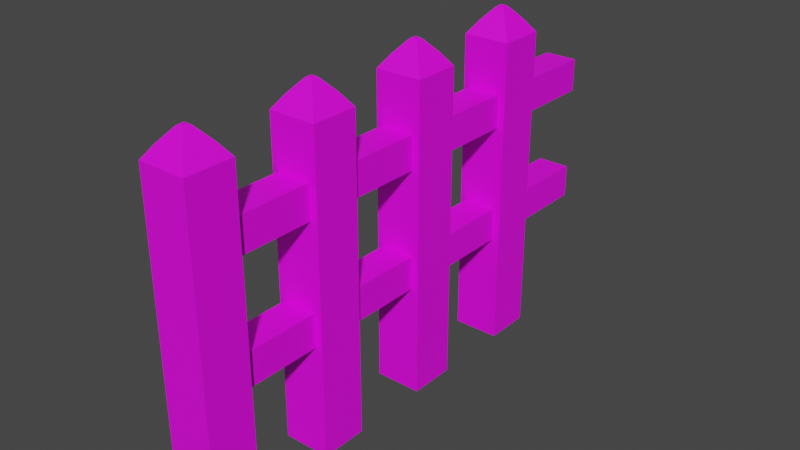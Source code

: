 # Source: Fence.blend  (saved by Blender 3.6.11; exported with 4.5.12 LTS)
import bpy
from mathutils import Matrix  # noqa: F401  (used for matrix-valued properties, if any)

bpy.ops.wm.read_factory_settings(use_empty=True)
scene = bpy.context.scene
scene.name = 'Scene'

# ---- collections
col_collection = bpy.data.collections.new('Collection'); scene.collection.children.link(col_collection)

# ---- images (referenced by path relative to the original .blend; pixels are not part of the script)
import os
ASSET_DIR = os.environ.get("B2B_ASSET_DIR", "")  # directory of the original .blend (textures are referenced by path, not embedded)
HERE = os.path.dirname(os.path.abspath(__file__))  # packed textures are extracted next to this script under _unpacked/

def load_image(name, relpath, width, height, colorspace="sRGB"):
    """Load a texture the original file referenced (path relative to the .blend, or extracted next to this script)."""
    p = next((c for c in (os.path.join(HERE, relpath), os.path.join(ASSET_DIR, relpath)) if relpath and os.path.exists(c)), "")
    if p:
        img = bpy.data.images.load(p, check_existing=True)
        img.name = name
    else:  # same state as the original file: an image datablock whose file is absent (Cycles renders it pink)
        img = bpy.data.images.new(name, width, height)
        img.source = "FILE"
        img.filepath = "//" + (relpath or name)
    img.colorspace_settings.name = colorspace
    return img
img_fencealbedo_png = load_image('FenceAlbedo.png', 'FenceAlbedo.png', 1024, 1024, 'sRGB')

# ---- materials (node trees are filled in below, after node groups)
mat_fence = bpy.data.materials.new('Fence')
mat_fence.use_transparent_shadow = False

# ---- material node trees
mat_fence.use_nodes = True; mat_fence.node_tree.nodes.clear()
_N = mat_fence.node_tree.nodes; _L = mat_fence.node_tree.links
n0 = _N.new('ShaderNodeBsdfPrincipled'); n0.name = 'Principled BSDF'; n0.location = (10, 300)
n0.distribution = 'GGX'
n0.subsurface_method = 'RANDOM_WALK_SKIN'
n0.inputs[3].default_value = 1.45
n0.inputs[27].default_value = (0.0, 0.0, 0.0, 1.0)
n0.inputs[28].default_value = 1.0
n1 = _N.new('ShaderNodeOutputMaterial'); n1.name = 'Material Output'; n1.location = (300, 300)
n2 = _N.new('ShaderNodeTexImage'); n2.name = 'Image Texture'; n2.location = (-280, 280)
n2.image = img_fencealbedo_png
_L.new(n0.outputs[0], n1.inputs[0])
_L.new(n2.outputs[0], n0.inputs[0])
n1.is_active_output = True

# ---- world
world_world = bpy.data.worlds.new('World'); scene.world = world_world
world_world.use_nodes = True; world_world.node_tree.nodes.clear()
_N = world_world.node_tree.nodes; _L = world_world.node_tree.links
n0 = _N.new('ShaderNodeOutputWorld'); n0.name = 'World Output'; n0.location = (300, 300)
n1 = _N.new('ShaderNodeBackground'); n1.name = 'Background'; n1.location = (10, 300)
n1.inputs[0].default_value = (0.05088, 0.05088, 0.05088, 1.0)
_L.new(n1.outputs[0], n0.inputs[0])
n0.is_active_output = True
world_world.color = (0.05088, 0.05088, 0.05088)
world_world.use_sun_shadow = False
world_world.sun_shadow_jitter_overblur = 0.0

# ---- meshes
me_cube_009 = bpy.data.meshes.new('Cube.009')
me_cube_009.from_pydata([(-1.0, -1.0, -1.0), (-1.0, -1.0, 1.0), (-1.0, 1.0, -1.0), (-1.0, 1.0, 1.0), (1.0, -1.0, -1.0), (1.0, -1.0, 1.0), (1.0, 1.0, -1.0), (1.0, 1.0, 1.0), (-1.409, -8.11, -14.75), (-1.409, -8.11, 4.02), (-1.409, -7.272, -14.75), (-1.409, -7.272, 4.02), (1.409, -8.11, -14.75), (1.409, -8.11, 4.02), (1.409, -7.272, -14.75), (1.409, -7.272, 4.02), (-0.8868, -7.955, 4.761), (-0.8868, -7.428, 4.761), (0.8868, -7.955, 4.761), (0.8868, -7.428, 4.761), (-0.2824, -7.775, 5.473), (-0.2824, -7.607, 5.473), (0.2824, -7.775, 5.473), (0.2824, -7.607, 5.473), (-0.1406, -7.733, 5.597), (-0.1406, -7.649, 5.597), (0.1406, -7.733, 5.597), (0.1406, -7.649, 5.597), (-1.0, -7.542, -1.0), (-1.0, -7.542, 1.0), (-1.0, -5.542, -1.0), (-1.0, -5.542, 1.0), (1.0, -7.542, -1.0), (1.0, -7.542, 1.0), (1.0, -5.542, -1.0), (1.0, -5.542, 1.0), (-1.409, -5.859, -14.75), (-1.409, -5.859, 4.02), (-1.409, -5.021, -14.75), (-1.409, -5.021, 4.02), (1.409, -5.859, -14.75), (1.409, -5.859, 4.02), (1.409, -5.021, -14.75), (1.409, -5.021, 4.02), (-0.8868, -5.703, 4.761), (-0.8868, -5.176, 4.761), (0.8868, -5.703, 4.761), (0.8868, -5.176, 4.761), (-0.2824, -5.524, 5.473), (-0.2824, -5.356, 5.473), (0.2824, -5.524, 5.473), (0.2824, -5.356, 5.473), (-0.1406, -5.482, 5.597), (-0.1406, -5.398, 5.597), (0.1406, -5.482, 5.597), (0.1406, -5.398, 5.597), (-1.0, -3.073, -1.0), (-1.0, -3.073, 1.0), (-1.0, -1.073, -1.0), (-1.0, -1.073, 1.0), (1.0, -3.073, -1.0), (1.0, -3.073, 1.0), (1.0, -1.073, -1.0), (1.0, -1.073, 1.0), (-1.409, -3.608, -14.75), (-1.409, -3.608, 4.02), (-1.409, -2.77, -14.75), (-1.409, -2.77, 4.02), (1.409, -3.608, -14.75), (1.409, -3.608, 4.02), (1.409, -2.77, -14.75), (1.409, -2.77, 4.02), (-0.8868, -3.452, 4.761), (-0.8868, -2.925, 4.761), (0.8868, -3.452, 4.761), (0.8868, -2.925, 4.761), (-0.2824, -3.273, 5.473), (-0.2824, -3.105, 5.473), (0.2824, -3.273, 5.473), (0.2824, -3.105, 5.473), (-0.1406, -3.231, 5.597), (-0.1406, -3.147, 5.597), (0.1406, -3.231, 5.597), (0.1406, -3.147, 5.597), (-1.0, -5.29, -1.0), (-1.0, -5.29, 1.0), (-1.0, -3.29, -1.0), (-1.0, -3.29, 1.0), (1.0, -5.29, -1.0), (1.0, -5.29, 1.0), (1.0, -3.29, -1.0), (1.0, -3.29, 1.0), (-1.409, -1.357, -14.75), (-1.409, -1.357, 4.02), (-1.409, -0.5189, -14.75), (-1.409, -0.5189, 4.02), (1.409, -1.357, -14.75), (1.409, -1.357, 4.02), (1.409, -0.5189, -14.75), (1.409, -0.5189, 4.02), (-0.8868, -1.201, 4.761), (-0.8868, -0.6742, 4.761), (0.8868, -1.201, 4.761), (0.8868, -0.6742, 4.761), (-0.2824, -1.022, 5.473), (-0.2824, -0.8538, 5.473), (0.2824, -1.022, 5.473), (0.2824, -0.8538, 5.473), (-0.1406, -0.9795, 5.597), (-0.1406, -0.8959, 5.597), (0.1406, -0.9795, 5.597), (0.1406, -0.8959, 5.597), (-1.0, -1.0, -8.097), (-1.0, -1.0, -6.097), (-1.0, 1.0, -8.097), (-1.0, 1.0, -6.097), (1.0, -1.0, -8.097), (1.0, -1.0, -6.097), (1.0, 1.0, -8.097), (1.0, 1.0, -6.097), (-1.0, -5.29, -8.097), (-1.0, -5.29, -6.097), (-1.0, -3.29, -8.097), (-1.0, -3.29, -6.097), (1.0, -5.29, -8.097), (1.0, -5.29, -6.097), (1.0, -3.29, -8.097), (1.0, -3.29, -6.097), (-1.0, -3.073, -8.097), (-1.0, -3.073, -6.097), (-1.0, -1.073, -8.097), (-1.0, -1.073, -6.097), (1.0, -3.073, -8.097), (1.0, -3.073, -6.097), (1.0, -1.073, -8.097), (1.0, -1.073, -6.097), (-1.0, -7.542, -8.097), (-1.0, -7.542, -6.097), (-1.0, -5.542, -8.097), (-1.0, -5.542, -6.097), (1.0, -7.542, -8.097), (1.0, -7.542, -6.097), (1.0, -5.542, -8.097), (1.0, -5.542, -6.097)], [], [(0, 1, 3, 2), (2, 3, 7, 6), (6, 7, 5, 4), (4, 5, 1, 0), (2, 6, 4, 0), (7, 3, 1, 5), (8, 9, 11, 10), (10, 11, 15, 14), (14, 15, 13, 12), (12, 13, 9, 8), (10, 14, 12, 8), (13, 15, 19, 18), (16, 18, 22, 20), (11, 9, 16, 17), (9, 13, 18, 16), (15, 11, 17, 19), (22, 23, 27, 26), (19, 17, 21, 23), (18, 19, 23, 22), (17, 16, 20, 21), (27, 25, 24, 26), (21, 20, 24, 25), (20, 22, 26, 24), (23, 21, 25, 27), (28, 29, 31, 30), (30, 31, 35, 34), (34, 35, 33, 32), (32, 33, 29, 28), (30, 34, 32, 28), (35, 31, 29, 33), (36, 37, 39, 38), (38, 39, 43, 42), (42, 43, 41, 40), (40, 41, 37, 36), (38, 42, 40, 36), (41, 43, 47, 46), (44, 46, 50, 48), (39, 37, 44, 45), (37, 41, 46, 44), (43, 39, 45, 47), (50, 51, 55, 54), (47, 45, 49, 51), (46, 47, 51, 50), (45, 44, 48, 49), (55, 53, 52, 54), (49, 48, 52, 53), (48, 50, 54, 52), (51, 49, 53, 55), (56, 57, 59, 58), (58, 59, 63, 62), (62, 63, 61, 60), (60, 61, 57, 56), (58, 62, 60, 56), (63, 59, 57, 61), (64, 65, 67, 66), (66, 67, 71, 70), (70, 71, 69, 68), (68, 69, 65, 64), (66, 70, 68, 64), (69, 71, 75, 74), (72, 74, 78, 76), (67, 65, 72, 73), (65, 69, 74, 72), (71, 67, 73, 75), (78, 79, 83, 82), (75, 73, 77, 79), (74, 75, 79, 78), (73, 72, 76, 77), (83, 81, 80, 82), (77, 76, 80, 81), (76, 78, 82, 80), (79, 77, 81, 83), (84, 85, 87, 86), (86, 87, 91, 90), (90, 91, 89, 88), (88, 89, 85, 84), (86, 90, 88, 84), (91, 87, 85, 89), (92, 93, 95, 94), (94, 95, 99, 98), (98, 99, 97, 96), (96, 97, 93, 92), (94, 98, 96, 92), (97, 99, 103, 102), (100, 102, 106, 104), (95, 93, 100, 101), (93, 97, 102, 100), (99, 95, 101, 103), (106, 107, 111, 110), (103, 101, 105, 107), (102, 103, 107, 106), (101, 100, 104, 105), (111, 109, 108, 110), (105, 104, 108, 109), (104, 106, 110, 108), (107, 105, 109, 111), (112, 113, 115, 114), (114, 115, 119, 118), (118, 119, 117, 116), (116, 117, 113, 112), (114, 118, 116, 112), (119, 115, 113, 117), (120, 121, 123, 122), (122, 123, 127, 126), (126, 127, 125, 124), (124, 125, 121, 120), (122, 126, 124, 120), (127, 123, 121, 125), (128, 129, 131, 130), (130, 131, 135, 134), (134, 135, 133, 132), (132, 133, 129, 128), (130, 134, 132, 128), (135, 131, 129, 133), (136, 137, 139, 138), (138, 139, 143, 142), (142, 143, 141, 140), (140, 141, 137, 136), (138, 142, 140, 136), (143, 139, 137, 141)])
_uv = me_cube_009.uv_layers.new(name='UVMap')
_uv.uv.foreach_set('vector', [0.08345, 0.0003454, 0.1666, 0.0003454, 0.1666, 0.08345, 0.08345, 0.08345, 0.08345, 0.08345, 0.1666, 0.08345, 0.1666, 0.1666, 0.08345, 0.1666, 0.08345, 0.1666, 0.1666, 0.1666, 0.1666, 0.2497, 0.08345, 0.2497, 0.08345, 0.2497, 0.1666, 0.2497, 0.1666, 0.3328, 0.08345, 0.3328, 0.0003455, 0.1666, 0.08345, 0.1666, 0.08345, 0.2497, 0.0003455, 0.2497, 0.1666, 0.1666, 0.2497, 0.1666, 0.2497, 0.2497, 0.1666, 0.2497, 0.3334, 0.0003454, 0.4166, 0.0003454, 0.4166, 0.08345, 0.3334, 0.08345, 0.3334, 0.08345, 0.4166, 0.08345, 0.4166, 0.1666, 0.3334, 0.1666, 0.3334, 0.1666, 0.4166, 0.1666, 0.4166, 0.2497, 0.3334, 0.2497, 0.3334, 0.2497, 0.4166, 0.2497, 0.4166, 0.3328, 0.3334, 0.3328, 0.2503, 0.1666, 0.3334, 0.1666, 0.3334, 0.2497, 0.2503, 0.2497, 0.4166, 0.2497, 0.4166, 0.1666, 0.4166, 0.1666, 0.4166, 0.2497, 0.4166, 0.3328, 0.4166, 0.2497, 0.4166, 0.2497, 0.4166, 0.3328, 0.4166, 0.08345, 0.4166, 0.0003454, 0.4166, 0.0003454, 0.4166, 0.08345, 0.4166, 0.3328, 0.4166, 0.2497, 0.4166, 0.2497, 0.4166, 0.3328, 0.4166, 0.1666, 0.4166, 0.08345, 0.4166, 0.08345, 0.4166, 0.1666, 0.4166, 0.2497, 0.4166, 0.1666, 0.4166, 0.1666, 0.4166, 0.2497, 0.4166, 0.1666, 0.4166, 0.08345, 0.4166, 0.08345, 0.4166, 0.1666, 0.4166, 0.2497, 0.4166, 0.1666, 0.4166, 0.1666, 0.4166, 0.2497, 0.4166, 0.08345, 0.4166, 0.0003454, 0.4166, 0.0003454, 0.4166, 0.08345, 0.4166, 0.1666, 0.4997, 0.1666, 0.4997, 0.2497, 0.4166, 0.2497, 0.4166, 0.08345, 0.4166, 0.0003454, 0.4166, 0.0003454, 0.4166, 0.08345, 0.4166, 0.3328, 0.4166, 0.2497, 0.4166, 0.2497, 0.4166, 0.3328, 0.4166, 0.1666, 0.4166, 0.08345, 0.4166, 0.08345, 0.4166, 0.1666, 0.08345, 0.3334, 0.1666, 0.3334, 0.1666, 0.4166, 0.08345, 0.4166, 0.08345, 0.4166, 0.1666, 0.4166, 0.1666, 0.4997, 0.08345, 0.4997, 0.08345, 0.4997, 0.1666, 0.4997, 0.1666, 0.5828, 0.08345, 0.5828, 0.08345, 0.5828, 0.1666, 0.5828, 0.1666, 0.6659, 0.08345, 0.6659, 0.0003455, 0.4997, 0.08345, 0.4997, 0.08345, 0.5828, 0.0003455, 0.5828, 0.1666, 0.4997, 0.2497, 0.4997, 0.2497, 0.5828, 0.1666, 0.5828, 0.3334, 0.3334, 0.4166, 0.3334, 0.4166, 0.4166, 0.3334, 0.4166, 0.3334, 0.4166, 0.4166, 0.4166, 0.4166, 0.4997, 0.3334, 0.4997, 0.3334, 0.4997, 0.4166, 0.4997, 0.4166, 0.5828, 0.3334, 0.5828, 0.3334, 0.5828, 0.4166, 0.5828, 0.4166, 0.6659, 0.3334, 0.6659, 0.2503, 0.4997, 0.3334, 0.4997, 0.3334, 0.5828, 0.2503, 0.5828, 0.4166, 0.5828, 0.4166, 0.4997, 0.4166, 0.4997, 0.4166, 0.5828, 0.4166, 0.6659, 0.4166, 0.5828, 0.4166, 0.5828, 0.4166, 0.6659, 0.4166, 0.4166, 0.4166, 0.3334, 0.4166, 0.3334, 0.4166, 0.4166, 0.4166, 0.6659, 0.4166, 0.5828, 0.4166, 0.5828, 0.4166, 0.6659, 0.4166, 0.4997, 0.4166, 0.4166, 0.4166, 0.4166, 0.4166, 0.4997, 0.4166, 0.5828, 0.4166, 0.4997, 0.4166, 0.4997, 0.4166, 0.5828, 0.4166, 0.4997, 0.4166, 0.4166, 0.4166, 0.4166, 0.4166, 0.4997, 0.4166, 0.5828, 0.4166, 0.4997, 0.4166, 0.4997, 0.4166, 0.5828, 0.4166, 0.4166, 0.4166, 0.3334, 0.4166, 0.3334, 0.4166, 0.4166, 0.4166, 0.4997, 0.4997, 0.4997, 0.4997, 0.5828, 0.4166, 0.5828, 0.4166, 0.4166, 0.4166, 0.3334, 0.4166, 0.3334, 0.4166, 0.4166, 0.4166, 0.6659, 0.4166, 0.5828, 0.4166, 0.5828, 0.4166, 0.6659, 0.4166, 0.4997, 0.4166, 0.4166, 0.4166, 0.4166, 0.4166, 0.4997, 0.5834, 0.0003454, 0.6666, 0.0003454, 0.6666, 0.08345, 0.5834, 0.08345, 0.5834, 0.08345, 0.6666, 0.08345, 0.6666, 0.1666, 0.5834, 0.1666, 0.5834, 0.1666, 0.6666, 0.1666, 0.6666, 0.2497, 0.5834, 0.2497, 0.5834, 0.2497, 0.6666, 0.2497, 0.6666, 0.3328, 0.5834, 0.3328, 0.5003, 0.1666, 0.5834, 0.1666, 0.5834, 0.2497, 0.5003, 0.2497, 0.6666, 0.1666, 0.7497, 0.1666, 0.7497, 0.2497, 0.6666, 0.2497, 0.5834, 0.3334, 0.6666, 0.3334, 0.6666, 0.4166, 0.5834, 0.4166, 0.5834, 0.4166, 0.6666, 0.4166, 0.6666, 0.4997, 0.5834, 0.4997, 0.5834, 0.4997, 0.6666, 0.4997, 0.6666, 0.5828, 0.5834, 0.5828, 0.5834, 0.5828, 0.6666, 0.5828, 0.6666, 0.6659, 0.5834, 0.6659, 0.5003, 0.4997, 0.5834, 0.4997, 0.5834, 0.5828, 0.5003, 0.5828, 0.6666, 0.5828, 0.6666, 0.4997, 0.6666, 0.4997, 0.6666, 0.5828, 0.6666, 0.6659, 0.6666, 0.5828, 0.6666, 0.5828, 0.6666, 0.6659, 0.6666, 0.4166, 0.6666, 0.3334, 0.6666, 0.3334, 0.6666, 0.4166, 0.6666, 0.6659, 0.6666, 0.5828, 0.6666, 0.5828, 0.6666, 0.6659, 0.6666, 0.4997, 0.6666, 0.4166, 0.6666, 0.4166, 0.6666, 0.4997, 0.6666, 0.5828, 0.6666, 0.4997, 0.6666, 0.4997, 0.6666, 0.5828, 0.6666, 0.4997, 0.6666, 0.4166, 0.6666, 0.4166, 0.6666, 0.4997, 0.6666, 0.5828, 0.6666, 0.4997, 0.6666, 0.4997, 0.6666, 0.5828, 0.6666, 0.4166, 0.6666, 0.3334, 0.6666, 0.3334, 0.6666, 0.4166, 0.6666, 0.4997, 0.7497, 0.4997, 0.7497, 0.5828, 0.6666, 0.5828, 0.6666, 0.4166, 0.6666, 0.3334, 0.6666, 0.3334, 0.6666, 0.4166, 0.6666, 0.6659, 0.6666, 0.5828, 0.6666, 0.5828, 0.6666, 0.6659, 0.6666, 0.4997, 0.6666, 0.4166, 0.6666, 0.4166, 0.6666, 0.4997, 0.08345, 0.6666, 0.1666, 0.6666, 0.1666, 0.7497, 0.08345, 0.7497, 0.08345, 0.7497, 0.1666, 0.7497, 0.1666, 0.8328, 0.08345, 0.8328, 0.08345, 0.8328, 0.1666, 0.8328, 0.1666, 0.9159, 0.08345, 0.9159, 0.08345, 0.9159, 0.1666, 0.9159, 0.1666, 0.999, 0.08345, 0.999, 0.0003455, 0.8328, 0.08345, 0.8328, 0.08345, 0.9159, 0.0003455, 0.9159, 0.1666, 0.8328, 0.2497, 0.8328, 0.2497, 0.9159, 0.1666, 0.9159, 0.3334, 0.6666, 0.4166, 0.6666, 0.4166, 0.7497, 0.3334, 0.7497, 0.3334, 0.7497, 0.4166, 0.7497, 0.4166, 0.8328, 0.3334, 0.8328, 0.3334, 0.8328, 0.4166, 0.8328, 0.4166, 0.9159, 0.3334, 0.9159, 0.3334, 0.9159, 0.4166, 0.9159, 0.4166, 0.999, 0.3334, 0.999, 0.2503, 0.8328, 0.3334, 0.8328, 0.3334, 0.9159, 0.2503, 0.9159, 0.4166, 0.9159, 0.4166, 0.8328, 0.4166, 0.8328, 0.4166, 0.9159, 0.4166, 0.999, 0.4166, 0.9159, 0.4166, 0.9159, 0.4166, 0.999, 0.4166, 0.7497, 0.4166, 0.6666, 0.4166, 0.6666, 0.4166, 0.7497, 0.4166, 0.999, 0.4166, 0.9159, 0.4166, 0.9159, 0.4166, 0.999, 0.4166, 0.8328, 0.4166, 0.7497, 0.4166, 0.7497, 0.4166, 0.8328, 0.4166, 0.9159, 0.4166, 0.8328, 0.4166, 0.8328, 0.4166, 0.9159, 0.4166, 0.8328, 0.4166, 0.7497, 0.4166, 0.7497, 0.4166, 0.8328, 0.4166, 0.9159, 0.4166, 0.8328, 0.4166, 0.8328, 0.4166, 0.9159, 0.4166, 0.7497, 0.4166, 0.6666, 0.4166, 0.6666, 0.4166, 0.7497, 0.4166, 0.8328, 0.4997, 0.8328, 0.4997, 0.9159, 0.4166, 0.9159, 0.4166, 0.7497, 0.4166, 0.6666, 0.4166, 0.6666, 0.4166, 0.7497, 0.4166, 0.999, 0.4166, 0.9159, 0.4166, 0.9159, 0.4166, 0.999, 0.4166, 0.8328, 0.4166, 0.7497, 0.4166, 0.7497, 0.4166, 0.8328, 0.5834, 0.6666, 0.6666, 0.6666, 0.6666, 0.7497, 0.5834, 0.7497, 0.5834, 0.7497, 0.6666, 0.7497, 0.6666, 0.8328, 0.5834, 0.8328, 0.5834, 0.8328, 0.6666, 0.8328, 0.6666, 0.9159, 0.5834, 0.9159, 0.5834, 0.9159, 0.6666, 0.9159, 0.6666, 0.999, 0.5834, 0.999, 0.5003, 0.8328, 0.5834, 0.8328, 0.5834, 0.9159, 0.5003, 0.9159, 0.6666, 0.8328, 0.7497, 0.8328, 0.7497, 0.9159, 0.6666, 0.9159, 0.8334, 0.0003454, 0.9166, 0.0003454, 0.9166, 0.08345, 0.8334, 0.08345, 0.8334, 0.08345, 0.9166, 0.08345, 0.9166, 0.1666, 0.8334, 0.1666, 0.8334, 0.1666, 0.9166, 0.1666, 0.9166, 0.2497, 0.8334, 0.2497, 0.8334, 0.2497, 0.9166, 0.2497, 0.9166, 0.3328, 0.8334, 0.3328, 0.7503, 0.1666, 0.8334, 0.1666, 0.8334, 0.2497, 0.7503, 0.2497, 0.9166, 0.1666, 0.9997, 0.1666, 0.9997, 0.2497, 0.9166, 0.2497, 0.8334, 0.3334, 0.9166, 0.3334, 0.9166, 0.4166, 0.8334, 0.4166, 0.8334, 0.4166, 0.9166, 0.4166, 0.9166, 0.4997, 0.8334, 0.4997, 0.8334, 0.4997, 0.9166, 0.4997, 0.9166, 0.5828, 0.8334, 0.5828, 0.8334, 0.5828, 0.9166, 0.5828, 0.9166, 0.6659, 0.8334, 0.6659, 0.7503, 0.4997, 0.8334, 0.4997, 0.8334, 0.5828, 0.7503, 0.5828, 0.9166, 0.4997, 0.9997, 0.4997, 0.9997, 0.5828, 0.9166, 0.5828, 0.8334, 0.6666, 0.9166, 0.6666, 0.9166, 0.7497, 0.8334, 0.7497, 0.8334, 0.7497, 0.9166, 0.7497, 0.9166, 0.8328, 0.8334, 0.8328, 0.8334, 0.8328, 0.9166, 0.8328, 0.9166, 0.9159, 0.8334, 0.9159, 0.8334, 0.9159, 0.9166, 0.9159, 0.9166, 0.999, 0.8334, 0.999, 0.7503, 0.8328, 0.8334, 0.8328, 0.8334, 0.9159, 0.7503, 0.9159, 0.9166, 0.8328, 0.9997, 0.8328, 0.9997, 0.9159, 0.9166, 0.9159])
me_cube_009.materials.append(mat_fence)
me_cube_009.update()

# ---- objects
ob_fence = bpy.data.objects.new('Fence', me_cube_009)

# ---- transforms, parenting, visibility, modifiers, constraints
ob_fence.location = (0.0, 5.125, 1.063)
ob_fence.scale = (0.198, 0.6663, 0.198)

# ---- collection membership
col_collection.objects.link(ob_fence)

# ---- scene / render settings (as saved in the file)
scene.frame_start = 1; scene.frame_end = 250; scene.frame_set(1)
scene.render.engine = 'BLENDER_EEVEE_NEXT'
scene.cycles.sampling_pattern = 'TABULATED_SOBOL'
scene.view_settings.view_transform = 'Filmic'
bpy.context.view_layer.update()

# ---- added for rendering (the .blend has no active camera and no usable light): camera, sun
cam_auto = bpy.data.cameras.new('AutoCamera')
cam_auto.lens = 50.0
cam_auto.sensor_width = 36.0
cam_auto.clip_end = 1000.0
ob_auto_camera = bpy.data.objects.new('AutoCamera', cam_auto)
scene.collection.objects.link(ob_auto_camera)
ob_auto_camera.location = (6.76069, -5.35677, 5.5647)
ob_auto_camera.rotation_euler = (1.09748, -7.21219e-08, 0.694738)
scene.camera = ob_auto_camera
light_auto_sun = bpy.data.lights.new('AutoSun', 'SUN')
light_auto_sun.energy = 3.0
light_auto_sun.angle = 0.0523599
ob_auto_sun = bpy.data.objects.new('AutoSun', light_auto_sun)
scene.collection.objects.link(ob_auto_sun)
ob_auto_sun.rotation_euler = (0.872665, 0.174533, 0.523599)
bpy.context.view_layer.update()
